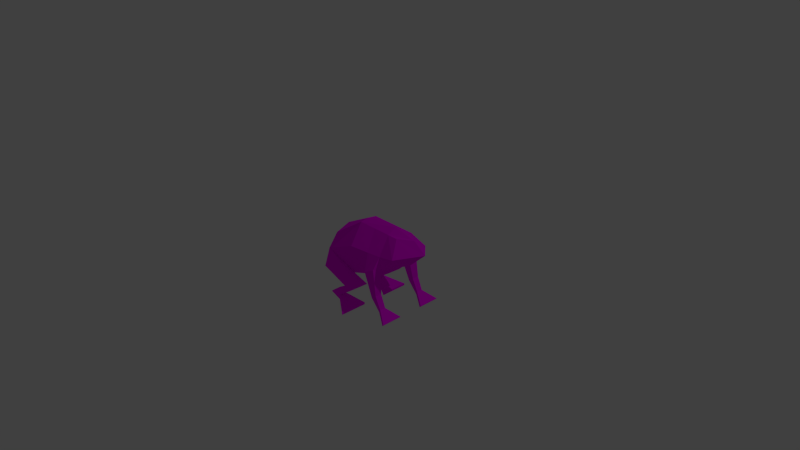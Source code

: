 # Source: froggerPlayer.blend  (saved by Blender 2.76.0; exported with 4.5.12 LTS)
import bpy
from mathutils import Matrix  # noqa: F401  (used for matrix-valued properties, if any)

bpy.ops.wm.read_factory_settings(use_empty=True)
scene = bpy.context.scene
scene.name = 'Scene'

# ---- collections
col_collection_1 = bpy.data.collections.new('Collection 1'); scene.collection.children.link(col_collection_1)

# ---- images (referenced by path relative to the original .blend; pixels are not part of the script)
import os
ASSET_DIR = os.environ.get("B2B_ASSET_DIR", "")  # directory of the original .blend (textures are referenced by path, not embedded)
HERE = os.path.dirname(os.path.abspath(__file__))  # packed textures are extracted next to this script under _unpacked/

def load_image(name, relpath, width, height, colorspace="sRGB"):
    """Load a texture the original file referenced (path relative to the .blend, or extracted next to this script)."""
    p = next((c for c in (os.path.join(HERE, relpath), os.path.join(ASSET_DIR, relpath)) if relpath and os.path.exists(c)), "")
    if p:
        img = bpy.data.images.load(p, check_existing=True)
        img.name = name
    else:  # same state as the original file: an image datablock whose file is absent (Cycles renders it pink)
        img = bpy.data.images.new(name, width, height)
        img.source = "FILE"
        img.filepath = "//" + (relpath or name)
    img.colorspace_settings.name = colorspace
    return img
img_froggertexture_png = load_image('froggerTexture.png', 'froggerTexture.png', 1024, 1024, 'sRGB')

# ---- materials (node trees are filled in below, after node groups)
mat_material = bpy.data.materials.new('Material')
mat_material.alpha_threshold = 0.0
mat_material.roughness = 0.5
mat_material.line_color = (0.0, 0.0, 0.0, 1.0)

# ---- material node trees
mat_material.use_nodes = True; mat_material.node_tree.nodes.clear()
_N = mat_material.node_tree.nodes; _L = mat_material.node_tree.links
n0 = _N.new('ShaderNodeOutputMaterial'); n0.name = 'Material Output'; n0.location = (300, 300)
n1 = _N.new('ShaderNodeBsdfDiffuse'); n1.name = 'Diffuse BSDF'; n1.location = (10, 300)
n2 = _N.new('ShaderNodeTexImage'); n2.name = 'Image Texture'; n2.location = (-180, 300)
n2.width = 140
n2.image = img_froggertexture_png
_L.new(n1.outputs[0], n0.inputs[0])
_L.new(n2.outputs[0], n1.inputs[0])
n0.is_active_output = True

# ---- world
world_world = bpy.data.worlds.new('World'); scene.world = world_world
world_world.color = (0.05088, 0.05088, 0.05088)
world_world.use_sun_shadow = False
world_world.sun_shadow_jitter_overblur = 0.0
world_world.cycles.sampling_method = 'MANUAL'
world_world.cycles.sample_map_resolution = 256

# ---- cameras
cam_camera = bpy.data.cameras.new('Camera')
cam_camera.clip_end = 100.0
cam_camera.lens = 35.0
cam_camera.sensor_width = 32.0
cam_camera.sensor_height = 18.0
cam_camera.ortho_scale = 7.314
cam_camera.dof.focus_distance = 0.0

# ---- lights
light_lamp = bpy.data.lights.new('Lamp', 'POINT')
light_lamp.transmission_factor = 0.0
light_lamp.cutoff_distance = 30.0
light_lamp.energy = 100.0
light_lamp.shadow_buffer_clip_start = 1.001
light_lamp.shadow_soft_size = 0.1
light_lamp.shadow_maximum_resolution = 0.006
light_lamp.use_absolute_resolution = True
light_lamp.cycles.use_multiple_importance_sampling = False

# ---- meshes
me_cube = bpy.data.meshes.new('Cube')
me_cube.from_pydata([(0.487, 0.2357, 0.0556), (-0.5, 0.2492, -0.25), (0.5, 0.1234, 0.5), (-0.3319, 0.248, 0.279), (0.5, 0.001126, 0.0), (-0.542, -0.001127, -0.25), (0.5, 0.001126, 0.5631), (-0.3815, -0.00823, 0.3236), (-0.5, 0.2492, -0.01078), (-0.574, -0.001127, 0.0), (8.941e-08, 0.2492, -0.1792), (1.192e-07, 0.1234, 0.5), (-5.96e-08, 0.001126, 0.5192), (2.98e-08, 0.001127, -0.293), (1.014, 0.001126, 0.3679), (0.5487, 0.2356, 0.1133), (0.647, 0.1234, 0.5), (0.8277, 0.001126, 0.5), (0.733, 0.001788, 0.1119), (0.5, 0.2712, 0.25), (0.25, 0.1234, 0.5), (0.3318, 0.2639, -0.03198), (0.04491, 0.3334, 0.25), (0.3188, 0.3, 0.2512), (0.4833, 0.3651, 0.09294), (0.5844, 0.3617, -0.4634), (0.3281, 0.3651, 0.005359), (0.6045, 0.3617, -0.4236), (-0.02773, 0.2809, -0.3474), (-0.5, 0.3323, -0.25), (0.06929, 0.3824, -0.1481), (-0.02773, 0.3824, -0.3474), (0.06468, 0.2809, -0.3716), (0.2699, 0.2769, -0.2212), (0.06468, 0.3824, -0.3716), (0.2699, 0.3784, -0.204), (-0.3177, 0.2809, -0.5324), (-0.3177, 0.3824, -0.5324), (-0.1592, 0.2809, -0.5913), (-0.1592, 0.3824, -0.5913), (-0.2664, 0.2809, -0.4898), (-0.1587, 0.2809, -0.5258), (-0.1587, 0.3824, -0.5258), (-0.2664, 0.3824, -0.4898), (0.08349, 0.1652, -0.6514), (0.08349, 0.5467, -0.6514), (0.08397, 0.1652, -0.6217), (0.08397, 0.5467, -0.6217), (0.5844, 0.278, -0.4634), (0.5273, 0.3665, -0.2583), (0.4558, 0.3665, -0.3095), (0.4558, 0.2732, -0.3095), (0.5273, 0.2732, -0.2583), (0.6045, 0.278, -0.4236), (0.7546, 0.1754, -0.5405), (0.7747, 0.1754, -0.5186), (0.7747, 0.4643, -0.5186), (0.7546, 0.4643, -0.5405), (0.7375, 0.2816, 0.298), (0.487, -0.2357, 0.0556), (-0.5, -0.2492, -0.25), (0.5, -0.1234, 0.5), (-0.3319, -0.248, 0.279), (-0.5, -0.2492, -0.01078), (8.941e-08, -0.2492, -0.1792), (1.192e-07, -0.1234, 0.5), (0.5487, -0.2356, 0.1133), (0.647, -0.1234, 0.5), (0.5, -0.2712, 0.25), (0.25, -0.1234, 0.5), (0.3318, -0.2639, -0.03198), (0.04491, -0.3334, 0.25), (0.3188, -0.3, 0.2512), (0.4833, -0.3651, 0.09294), (0.5844, -0.3617, -0.4634), (0.3281, -0.3651, 0.005359), (0.6045, -0.3617, -0.4236), (-0.02773, -0.2809, -0.3474), (-0.5, -0.3323, -0.25), (0.06929, -0.3824, -0.1481), (-0.02773, -0.3824, -0.3474), (0.06468, -0.2809, -0.3716), (0.2699, -0.2769, -0.2212), (0.06468, -0.3824, -0.3716), (0.2699, -0.3784, -0.204), (-0.3177, -0.2809, -0.5324), (-0.3177, -0.3824, -0.5324), (-0.1592, -0.2809, -0.5913), (-0.1592, -0.3824, -0.5913), (-0.2664, -0.2809, -0.4898), (-0.1587, -0.2809, -0.5258), (-0.1587, -0.3824, -0.5258), (-0.2664, -0.3824, -0.4898), (0.08349, -0.1652, -0.6514), (0.08349, -0.5467, -0.6514), (0.08397, -0.1652, -0.6217), (0.08397, -0.5467, -0.6217), (0.5844, -0.278, -0.4634), (0.5273, -0.3665, -0.2583), (0.4558, -0.3665, -0.3095), (0.4558, -0.2732, -0.3095), (0.5273, -0.2732, -0.2583), (0.6045, -0.278, -0.4236), (0.7546, -0.1754, -0.5405), (0.7747, -0.1754, -0.5186), (0.7747, -0.4643, -0.5186), (0.7546, -0.4643, -0.5405), (0.7375, -0.2816, 0.298)], [], [(9, 7, 3, 8), (28, 10, 1), (2, 6, 17, 16), (11, 3, 7, 12), (10, 13, 5, 1), (11, 22, 8, 3), (1, 5, 9, 8), (23, 21, 10, 22), (0, 4, 13, 10), (2, 20, 11, 12, 6), (10, 21, 0), (15, 58, 14, 18), (4, 0, 15, 18), (0, 19, 58, 15), (20, 23, 22, 11), (2, 19, 23, 20), (0, 21, 51, 52), (19, 24, 26, 23), (19, 0, 24), (21, 23, 26), (27, 53, 55, 56), (30, 10, 33, 35), (30, 31, 29, 8), (28, 1, 29, 31), (8, 10, 30), (1, 8, 29), (33, 32, 34, 35), (10, 28, 32, 33), (41, 40, 36, 38), (31, 30, 35, 34), (36, 37, 39, 38), (41, 38, 44, 46), (40, 43, 37, 36), (43, 42, 39, 37), (31, 34, 42, 43), (28, 31, 43, 40), (34, 32, 41, 42), (32, 28, 40, 41), (47, 46, 44, 45), (42, 41, 46, 47), (38, 39, 45, 44), (39, 42, 47, 45), (52, 51, 48, 53), (26, 24, 49, 50), (24, 0, 52, 49), (21, 26, 50, 51), (51, 50, 25, 48), (49, 52, 53, 27), (50, 49, 27, 25), (55, 54, 57, 56), (25, 27, 56, 57), (48, 25, 57, 54), (53, 48, 54, 55), (58, 19, 2, 16), (14, 58, 16, 17), (8, 22, 10), (9, 63, 62, 7), (77, 60, 64), (61, 67, 17, 6), (65, 12, 7, 62), (64, 60, 5, 13), (65, 62, 63, 71), (60, 63, 9, 5), (72, 71, 64, 70), (59, 64, 13, 4), (61, 6, 12, 65, 69), (64, 59, 70), (66, 18, 14, 107), (4, 18, 66, 59), (59, 66, 107, 68), (69, 65, 71, 72), (61, 69, 72, 68), (59, 101, 100, 70), (68, 72, 75, 73), (68, 73, 59), (70, 75, 72), (76, 105, 104, 102), (79, 84, 82, 64), (79, 63, 78, 80), (77, 80, 78, 60), (63, 79, 64), (60, 78, 63), (82, 84, 83, 81), (64, 82, 81, 77), (90, 87, 85, 89), (80, 83, 84, 79), (85, 87, 88, 86), (90, 95, 93, 87), (89, 85, 86, 92), (92, 86, 88, 91), (80, 92, 91, 83), (77, 89, 92, 80), (83, 91, 90, 81), (81, 90, 89, 77), (96, 94, 93, 95), (91, 96, 95, 90), (87, 93, 94, 88), (88, 94, 96, 91), (101, 102, 97, 100), (75, 99, 98, 73), (73, 98, 101, 59), (70, 100, 99, 75), (100, 97, 74, 99), (98, 76, 102, 101), (99, 74, 76, 98), (104, 105, 106, 103), (74, 106, 105, 76), (97, 103, 106, 74), (102, 104, 103, 97), (107, 67, 61, 68), (14, 17, 67, 107), (63, 64, 71)])
_uv = me_cube.uv_layers.new(name='UVMap')
_uv.uv.foreach_set('vector', [0.07319, 0.3592, 0.1954, 0.3612, 0.1965, 0.4293, 0.1011, 0.4418, 0.1446, 0.5636, 0.154, 0.58, 0.03902, 0.476, 0.5608, 0.4689, 0.5627, 0.3663, 0.9999, 0.3568, 0.7033, 0.5157, 0.3192, 0.4047, 0.1965, 0.4293, 0.1954, 0.3612, 0.3201, 0.3671, 0.2723, 0.7502, 0.2574, 0.8629, 0.02949, 0.863, 0.05116, 0.7502, 0.3192, 0.4047, 0.2815, 0.5073, 0.1011, 0.4418, 0.1965, 0.4293, 0.03902, 0.476, 0.0001353, 0.356, 0.07319, 0.3592, 0.1011, 0.4418, 0.3734, 0.577, 0.2772, 0.656, 0.154, 0.58, 0.2815, 0.5073, 0.5065, 0.7585, 0.5009, 0.8637, 0.2574, 0.8629, 0.2723, 0.7502, 0.5608, 0.4689, 0.4219, 0.4315, 0.3192, 0.4047, 0.3201, 0.3671, 0.5627, 0.3663, 0.154, 0.58, 0.2772, 0.656, 0.2757, 0.6869, 0.9829, 0.6787, 0.9644, 0.8221, 0.8241, 0.8416, 0.8248, 0.7066, 0.5009, 0.8637, 0.5065, 0.7585, 0.5428, 0.7561, 0.6136, 0.8638, 0.382, 0.718, 0.4556, 0.6386, 0.6274, 0.7314, 0.421, 0.7314, 0.4219, 0.4315, 0.3734, 0.577, 0.2815, 0.5073, 0.3192, 0.4047, 0.5608, 0.4689, 0.4556, 0.6386, 0.3734, 0.577, 0.4219, 0.4315, 0.2757, 0.6869, 0.2772, 0.656, 0.3018, 0.7056, 0.3024, 0.7093, 0.4556, 0.6386, 0.3681, 0.6731, 0.3145, 0.6564, 0.3734, 0.577, 0.4556, 0.6386, 0.382, 0.718, 0.3681, 0.6731, 0.2772, 0.656, 0.3734, 0.577, 0.3145, 0.6564, 0.303, 0.7066, 0.303, 0.7067, 0.3029, 0.7067, 0.303, 0.7066, 0.1537, 0.5712, 0.154, 0.58, 0.1517, 0.5706, 0.1512, 0.5713, 0.1537, 0.5712, 0.1405, 0.5636, 0.0597, 0.4818, 0.1011, 0.4418, 0.1446, 0.5636, 0.03902, 0.476, 0.0597, 0.4818, 0.1405, 0.5636, 0.1011, 0.4418, 0.154, 0.58, 0.1537, 0.5712, 0.03902, 0.476, 0.1011, 0.4418, 0.0597, 0.4818, 0.1517, 0.5706, 0.1465, 0.5681, 0.1452, 0.567, 0.1512, 0.5713, 0.154, 0.58, 0.1446, 0.5636, 0.1465, 0.5681, 0.1517, 0.5706, 0.1427, 0.5636, 0.1426, 0.5636, 0.1426, 0.5636, 0.1426, 0.5636, 0.1405, 0.5636, 0.1537, 0.5712, 0.1512, 0.5713, 0.1452, 0.567, 0.1426, 0.5636, 0.1426, 0.5635, 0.1426, 0.5635, 0.1426, 0.5636, 0.1427, 0.5636, 0.1426, 0.5636, 0.1426, 0.5635, 0.1426, 0.5635, 0.1426, 0.5636, 0.1426, 0.5635, 0.1426, 0.5635, 0.1426, 0.5636, 0.1426, 0.5635, 0.1425, 0.5635, 0.1426, 0.5635, 0.1426, 0.5635, 0.1405, 0.5636, 0.1452, 0.567, 0.1425, 0.5635, 0.1426, 0.5635, 0.1446, 0.5636, 0.1405, 0.5636, 0.1426, 0.5635, 0.1426, 0.5636, 0.1452, 0.567, 0.1465, 0.5681, 0.1427, 0.5636, 0.1425, 0.5635, 0.1465, 0.5681, 0.1446, 0.5636, 0.1426, 0.5636, 0.1427, 0.5636, 0.1425, 0.5636, 0.1426, 0.5635, 0.1426, 0.5635, 0.1425, 0.5636, 0.1425, 0.5635, 0.1427, 0.5636, 0.1426, 0.5635, 0.1425, 0.5636, 0.1426, 0.5636, 0.1426, 0.5635, 0.1425, 0.5636, 0.1426, 0.5635, 0.1426, 0.5635, 0.1425, 0.5635, 0.1425, 0.5636, 0.1425, 0.5636, 0.3024, 0.7093, 0.3018, 0.7056, 0.3029, 0.7067, 0.303, 0.7067, 0.3145, 0.6564, 0.3681, 0.6731, 0.3045, 0.7065, 0.3029, 0.705, 0.3681, 0.6731, 0.382, 0.718, 0.3024, 0.7093, 0.3045, 0.7065, 0.2772, 0.656, 0.3145, 0.6564, 0.3029, 0.705, 0.3018, 0.7056, 0.3018, 0.7056, 0.3029, 0.705, 0.303, 0.7066, 0.3029, 0.7067, 0.3045, 0.7065, 0.3024, 0.7093, 0.303, 0.7067, 0.303, 0.7066, 0.3029, 0.705, 0.3045, 0.7065, 0.303, 0.7066, 0.303, 0.7066, 0.3029, 0.7067, 0.3029, 0.7067, 0.303, 0.7066, 0.303, 0.7066, 0.303, 0.7066, 0.303, 0.7066, 0.303, 0.7066, 0.303, 0.7066, 0.3029, 0.7067, 0.303, 0.7066, 0.303, 0.7066, 0.3029, 0.7067, 0.303, 0.7067, 0.3029, 0.7067, 0.3029, 0.7067, 0.3029, 0.7067, 0.6274, 0.7314, 0.4556, 0.6386, 0.5608, 0.4689, 0.7033, 0.5157, 0.8241, 0.8416, 0.9644, 0.8221, 0.9293, 0.9515, 0.8242, 0.9285, 0.1011, 0.4418, 0.2815, 0.5073, 0.154, 0.58, 0.07319, 0.3592, 0.1068, 0.2778, 0.2006, 0.2979, 0.1954, 0.3612, 0.1612, 0.1588, 0.04745, 0.2389, 0.172, 0.143, 0.5562, 0.263, 0.6946, 0.2077, 0.9999, 0.3568, 0.5627, 0.3663, 0.3207, 0.3284, 0.3201, 0.3671, 0.1954, 0.3612, 0.2006, 0.2979, 0.2715, 0.9765, 0.05029, 0.9749, 0.02949, 0.863, 0.2574, 0.8629, 0.3207, 0.3284, 0.2006, 0.2979, 0.1068, 0.2778, 0.289, 0.2275, 0.04745, 0.2389, 0.1068, 0.2778, 0.07319, 0.3592, 0.0001353, 0.356, 0.3759, 0.1659, 0.289, 0.2275, 0.172, 0.143, 0.311, 0.08882, 0.5058, 0.9698, 0.2715, 0.9765, 0.2574, 0.8629, 0.5009, 0.8637, 0.5562, 0.263, 0.5627, 0.3663, 0.3201, 0.3671, 0.3207, 0.3284, 0.422, 0.3028, 0.172, 0.143, 0.3544, 0.05961, 0.311, 0.08882, 0.6656, 0.6787, 0.8248, 0.7066, 0.8241, 0.8416, 0.6834, 0.8218, 0.5009, 0.8637, 0.6136, 0.8638, 0.5421, 0.9725, 0.5058, 0.9698, 0.3544, 0.05961, 0.392, 0.02839, 0.5985, 0.0001353, 0.4415, 0.1081, 0.422, 0.3028, 0.3207, 0.3284, 0.289, 0.2275, 0.3759, 0.1659, 0.5562, 0.263, 0.422, 0.3028, 0.3759, 0.1659, 0.4415, 0.1081, 0.3544, 0.05961, 0.335, 0.08953, 0.3335, 0.08884, 0.311, 0.08882, 0.4415, 0.1081, 0.3759, 0.1659, 0.3331, 0.09857, 0.3631, 0.09115, 0.4415, 0.1081, 0.3631, 0.09115, 0.3544, 0.05961, 0.311, 0.08882, 0.3331, 0.09857, 0.3759, 0.1659, 0.3339, 0.08848, 0.3339, 0.0886, 0.3339, 0.08861, 0.3339, 0.08868, 0.1711, 0.1519, 0.1685, 0.1515, 0.1689, 0.1522, 0.172, 0.143, 0.1711, 0.1519, 0.1068, 0.2778, 0.06866, 0.2345, 0.1571, 0.1585, 0.1612, 0.1588, 0.1571, 0.1585, 0.06866, 0.2345, 0.04745, 0.2389, 0.1068, 0.2778, 0.1711, 0.1519, 0.172, 0.143, 0.04745, 0.2389, 0.06866, 0.2345, 0.1068, 0.2778, 0.1689, 0.1522, 0.1685, 0.1515, 0.1621, 0.1554, 0.1635, 0.1544, 0.172, 0.143, 0.1689, 0.1522, 0.1635, 0.1544, 0.1612, 0.1588, 0.1594, 0.1586, 0.1593, 0.1587, 0.1592, 0.1587, 0.1593, 0.1587, 0.1571, 0.1585, 0.1621, 0.1554, 0.1685, 0.1515, 0.1711, 0.1519, 0.1592, 0.1587, 0.1593, 0.1587, 0.1592, 0.1587, 0.1592, 0.1587, 0.1594, 0.1586, 0.1592, 0.1587, 0.1592, 0.1587, 0.1593, 0.1587, 0.1593, 0.1587, 0.1592, 0.1587, 0.1592, 0.1587, 0.1592, 0.1587, 0.1592, 0.1587, 0.1592, 0.1587, 0.1592, 0.1587, 0.1591, 0.1587, 0.1571, 0.1585, 0.1592, 0.1587, 0.1591, 0.1587, 0.1621, 0.1554, 0.1612, 0.1588, 0.1593, 0.1587, 0.1592, 0.1587, 0.1571, 0.1585, 0.1621, 0.1554, 0.1591, 0.1587, 0.1594, 0.1586, 0.1635, 0.1544, 0.1635, 0.1544, 0.1594, 0.1586, 0.1593, 0.1587, 0.1612, 0.1588, 0.1591, 0.1586, 0.1591, 0.1587, 0.1592, 0.1587, 0.1592, 0.1587, 0.1591, 0.1587, 0.1591, 0.1586, 0.1592, 0.1587, 0.1594, 0.1586, 0.1593, 0.1587, 0.1592, 0.1587, 0.1591, 0.1587, 0.1592, 0.1587, 0.1592, 0.1587, 0.1591, 0.1587, 0.1591, 0.1586, 0.1591, 0.1587, 0.335, 0.08953, 0.3339, 0.08868, 0.3339, 0.08862, 0.3335, 0.08884, 0.3331, 0.09857, 0.3333, 0.08818, 0.3338, 0.08773, 0.3631, 0.09115, 0.3631, 0.09115, 0.3338, 0.08773, 0.335, 0.08953, 0.3544, 0.05961, 0.311, 0.08882, 0.3335, 0.08884, 0.3333, 0.08818, 0.3331, 0.09857, 0.3335, 0.08884, 0.3339, 0.08862, 0.3339, 0.08856, 0.3333, 0.08818, 0.3338, 0.08773, 0.3339, 0.08848, 0.3339, 0.08868, 0.335, 0.08953, 0.3333, 0.08818, 0.3339, 0.08856, 0.3339, 0.08848, 0.3338, 0.08773, 0.3339, 0.08861, 0.3339, 0.0886, 0.3339, 0.0886, 0.3339, 0.08861, 0.3339, 0.08856, 0.3339, 0.0886, 0.3339, 0.0886, 0.3339, 0.08848, 0.3339, 0.08862, 0.3339, 0.08861, 0.3339, 0.0886, 0.3339, 0.08856, 0.3339, 0.08868, 0.3339, 0.08861, 0.3339, 0.08861, 0.3339, 0.08862, 0.5985, 0.0001353, 0.6946, 0.2077, 0.5562, 0.263, 0.4415, 0.1081, 0.8241, 0.8416, 0.8242, 0.9285, 0.7186, 0.951, 0.6834, 0.8218, 0.1068, 0.2778, 0.172, 0.143, 0.289, 0.2275])
me_cube.materials.append(mat_material)
me_cube.materials.append(None)
me_cube.use_remesh_preserve_volume = False
me_cube.use_remesh_preserve_attributes = False
me_cube.use_mirror_vertex_groups = False
me_cube.update()

# ---- objects
ob_cube = bpy.data.objects.new('Cube', me_cube)
ob_lamp = bpy.data.objects.new('Lamp', light_lamp)
ob_camera = bpy.data.objects.new('Camera', cam_camera)

# ---- transforms, parenting, visibility, modifiers, constraints
ob_cube.location = (0.0, 0.0, 0.0)
ob_cube.lock_rotations_4d = False
ob_cube.empty_display_type = 'ARROWS'
ob_cube.lineart.crease_threshold = 0.0
ob_lamp.location = (4.076, 1.005, 5.904)
ob_lamp.rotation_euler = (0.6503, 0.05522, 1.866)
ob_lamp.lock_rotations_4d = False
ob_lamp.empty_display_type = 'ARROWS'
ob_lamp.color = (0.0, 0.0, 0.0, 0.0)
ob_lamp.lineart.crease_threshold = 0.0
ob_camera.location = (7.481, -6.508, 5.344)
ob_camera.rotation_euler = (1.109, 0.0, 0.8149)
ob_camera.lock_rotations_4d = False
ob_camera.empty_display_type = 'ARROWS'
ob_camera.color = (0.0, 0.0, 0.0, 0.0)
ob_camera.display_type = 'WIRE'
ob_camera.lineart.crease_threshold = 0.0

# ---- collection membership
col_collection_1.objects.link(ob_cube)
col_collection_1.objects.link(ob_lamp)
col_collection_1.objects.link(ob_camera)

# ---- scene / render settings (as saved in the file)
scene.camera = ob_camera
scene.frame_start = 1; scene.frame_end = 250; scene.frame_set(1)
scene.render.engine = 'CYCLES'
scene.render.resolution_percentage = 50
scene.render.dither_intensity = 0.0
scene.cycles.use_denoising = False
scene.cycles.samples = 10
scene.cycles.sampling_pattern = 'TABULATED_SOBOL'
scene.cycles.light_sampling_threshold = 0.0
scene.cycles.use_adaptive_sampling = False
scene.cycles.use_light_tree = False
scene.cycles.blur_glossy = 0.0
scene.cycles.pixel_filter_type = 'GAUSSIAN'
scene.cycles.sample_clamp_indirect = 0.0
scene.view_settings.view_transform = 'Standard'
bpy.context.view_layer.update()
